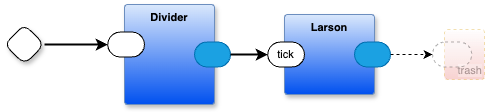

The diagram above was exported from draw.io. Its source (the exported page's mxGraphModel, read from the mxfile embedded in the PNG):
<mxGraphModel dx="799" dy="661" grid="1" gridSize="10" guides="1" tooltips="1" connect="1" arrows="1" fold="1" page="1" pageScale="1" pageWidth="1100" pageHeight="850" math="0" shadow="0">
  <root>
    <mxCell id="0" />
    <mxCell id="1" parent="0" />
    <mxCell id="z_RlsAV90lugBiamIVYU-6" style="edgeStyle=orthogonalEdgeStyle;rounded=1;orthogonalLoop=1;jettySize=auto;html=1;exitX=1;exitY=0.5;exitDx=0;exitDy=0;exitPerimeter=0;strokeWidth=2;curved=0;entryX=0;entryY=0.5;entryDx=0;entryDy=0;entryPerimeter=0;" parent="1" source="z_RlsAV90lugBiamIVYU-1" target="z_RlsAV90lugBiamIVYU-8" edge="1">
      <mxGeometry relative="1" as="geometry" />
    </mxCell>
    <mxCell id="z_RlsAV90lugBiamIVYU-1" value="" style="rhombus;whiteSpace=wrap;html=1;rounded=1;fontStyle=1;glass=0;sketch=0;fontSize=12;points=[[0,0.5,0,0,0],[0.5,0,0,0,0],[0.5,1,0,0,0],[1,0.5,0,0,0]];shadow=1;fontFamily=Helvetica;fontColor=default;" parent="1" vertex="1">
      <mxGeometry x="40" y="120" width="40" height="40" as="geometry" />
    </mxCell>
    <mxCell id="z_RlsAV90lugBiamIVYU-2" value="Larson" style="rounded=1;whiteSpace=wrap;html=1;container=1;recursiveResize=0;verticalAlign=top;arcSize=6;fontStyle=1;autosize=0;points=[];absoluteArcSize=1;shadow=1;strokeColor=#6c8ebf;fillColor=#dae8fc;fontFamily=Helvetica;fontSize=11;gradientColor=#0050EF;fontColor=default;" parent="1" vertex="1">
      <mxGeometry x="320" y="110" width="90" height="80" as="geometry">
        <mxRectangle x="-98" y="-1230" width="99" height="26" as="alternateBounds" />
      </mxGeometry>
    </mxCell>
    <mxCell id="z_RlsAV90lugBiamIVYU-3" value="tick" style="rounded=1;whiteSpace=wrap;html=1;sketch=0;points=[[0,0.5,0,0,0],[1,0.5,0,0,0]];arcSize=50;fontFamily=Helvetica;fontSize=11;fontColor=default;" parent="z_RlsAV90lugBiamIVYU-2" vertex="1">
      <mxGeometry x="-16.75" y="27.5" width="36.75" height="25" as="geometry" />
    </mxCell>
    <mxCell id="z_RlsAV90lugBiamIVYU-4" value="" style="rounded=1;whiteSpace=wrap;html=1;sketch=0;points=[[0,0.5,0,0,0],[1,0.5,0,0,0]];fillColor=#1ba1e2;fontColor=#ffffff;strokeColor=#006EAF;arcSize=50;fontFamily=Helvetica;fontSize=11;" parent="z_RlsAV90lugBiamIVYU-2" vertex="1">
      <mxGeometry x="70" y="27.5" width="36" height="25" as="geometry" />
    </mxCell>
    <mxCell id="z_RlsAV90lugBiamIVYU-7" value="Divider" style="rounded=1;whiteSpace=wrap;html=1;container=1;recursiveResize=0;verticalAlign=top;arcSize=6;fontStyle=1;autosize=0;points=[];absoluteArcSize=1;shadow=1;strokeColor=#6c8ebf;fillColor=#dae8fc;fontFamily=Helvetica;fontSize=11;gradientColor=#0050EF;fontColor=default;" parent="1" vertex="1">
      <mxGeometry x="160" y="100" width="90" height="100" as="geometry">
        <mxRectangle x="-98" y="-1230" width="99" height="26" as="alternateBounds" />
      </mxGeometry>
    </mxCell>
    <mxCell id="z_RlsAV90lugBiamIVYU-8" value="" style="rounded=1;whiteSpace=wrap;html=1;sketch=0;points=[[0,0.5,0,0,0],[1,0.5,0,0,0]];arcSize=50;fontFamily=Helvetica;fontSize=11;fontColor=default;" parent="z_RlsAV90lugBiamIVYU-7" vertex="1">
      <mxGeometry x="-16.75" y="27.5" width="36.75" height="25" as="geometry" />
    </mxCell>
    <mxCell id="9XuPy-yzw9BXAMB755ca-12" value="" style="rounded=1;whiteSpace=wrap;html=1;sketch=0;points=[[0,0.5,0,0,0],[1,0.5,0,0,0]];fillColor=#1ba1e2;fontColor=#ffffff;strokeColor=#006EAF;arcSize=50;fontFamily=Helvetica;fontSize=11;" parent="z_RlsAV90lugBiamIVYU-7" vertex="1">
      <mxGeometry x="70" y="37.5" width="36" height="25" as="geometry" />
    </mxCell>
    <mxCell id="ZWu5ie66i4GKL29yOKYd-1" style="edgeStyle=orthogonalEdgeStyle;rounded=1;orthogonalLoop=1;jettySize=auto;html=1;exitX=1;exitY=0.5;exitDx=0;exitDy=0;exitPerimeter=0;entryX=0;entryY=0.5;entryDx=0;entryDy=0;entryPerimeter=0;curved=0;strokeWidth=2;" parent="1" source="9XuPy-yzw9BXAMB755ca-12" target="z_RlsAV90lugBiamIVYU-3" edge="1">
      <mxGeometry relative="1" as="geometry" />
    </mxCell>
    <mxCell id="EF-wW6i13Mr9OiXLg8FN-1" value="trash" style="rounded=1;whiteSpace=wrap;html=1;sketch=0;container=1;recursiveResize=0;verticalAlign=bottom;arcSize=6;fontStyle=0;autosize=0;points=[];absoluteArcSize=1;shadow=0;strokeColor=#d79b00;fillColor=#FFFFFF;fontFamily=Helvetica;fontSize=11;dashed=1;opacity=30;align=right;textOpacity=30;gradientColor=#EA6B66;fontColor=default;labelBackgroundColor=default;" parent="1" vertex="1">
      <mxGeometry x="480" y="125" width="40" height="50" as="geometry">
        <mxRectangle x="-98" y="-1230" width="99" height="26" as="alternateBounds" />
      </mxGeometry>
    </mxCell>
    <mxCell id="EF-wW6i13Mr9OiXLg8FN-2" value="" style="rounded=1;whiteSpace=wrap;html=1;sketch=0;points=[[0,0.5,0,0,0],[1,0.5,0,0,0]];arcSize=50;fontFamily=Helvetica;fontSize=11;fontColor=default;dashed=1;textOpacity=50;opacity=30;fontStyle=0;labelBackgroundColor=default;" parent="EF-wW6i13Mr9OiXLg8FN-1" vertex="1">
      <mxGeometry x="-12" y="12.5" width="39.25" height="25" as="geometry" />
    </mxCell>
    <mxCell id="EF-wW6i13Mr9OiXLg8FN-3" style="edgeStyle=orthogonalEdgeStyle;shape=connector;curved=0;rounded=1;orthogonalLoop=1;jettySize=auto;html=1;exitX=1;exitY=0.5;exitDx=0;exitDy=0;exitPerimeter=0;entryX=0;entryY=0.5;entryDx=0;entryDy=0;entryPerimeter=0;dashed=1;strokeColor=default;align=center;verticalAlign=middle;fontFamily=Helvetica;fontSize=11;fontColor=default;labelBackgroundColor=default;endArrow=classic;" parent="1" source="z_RlsAV90lugBiamIVYU-4" target="EF-wW6i13Mr9OiXLg8FN-2" edge="1">
      <mxGeometry relative="1" as="geometry" />
    </mxCell>
  </root>
</mxGraphModel>